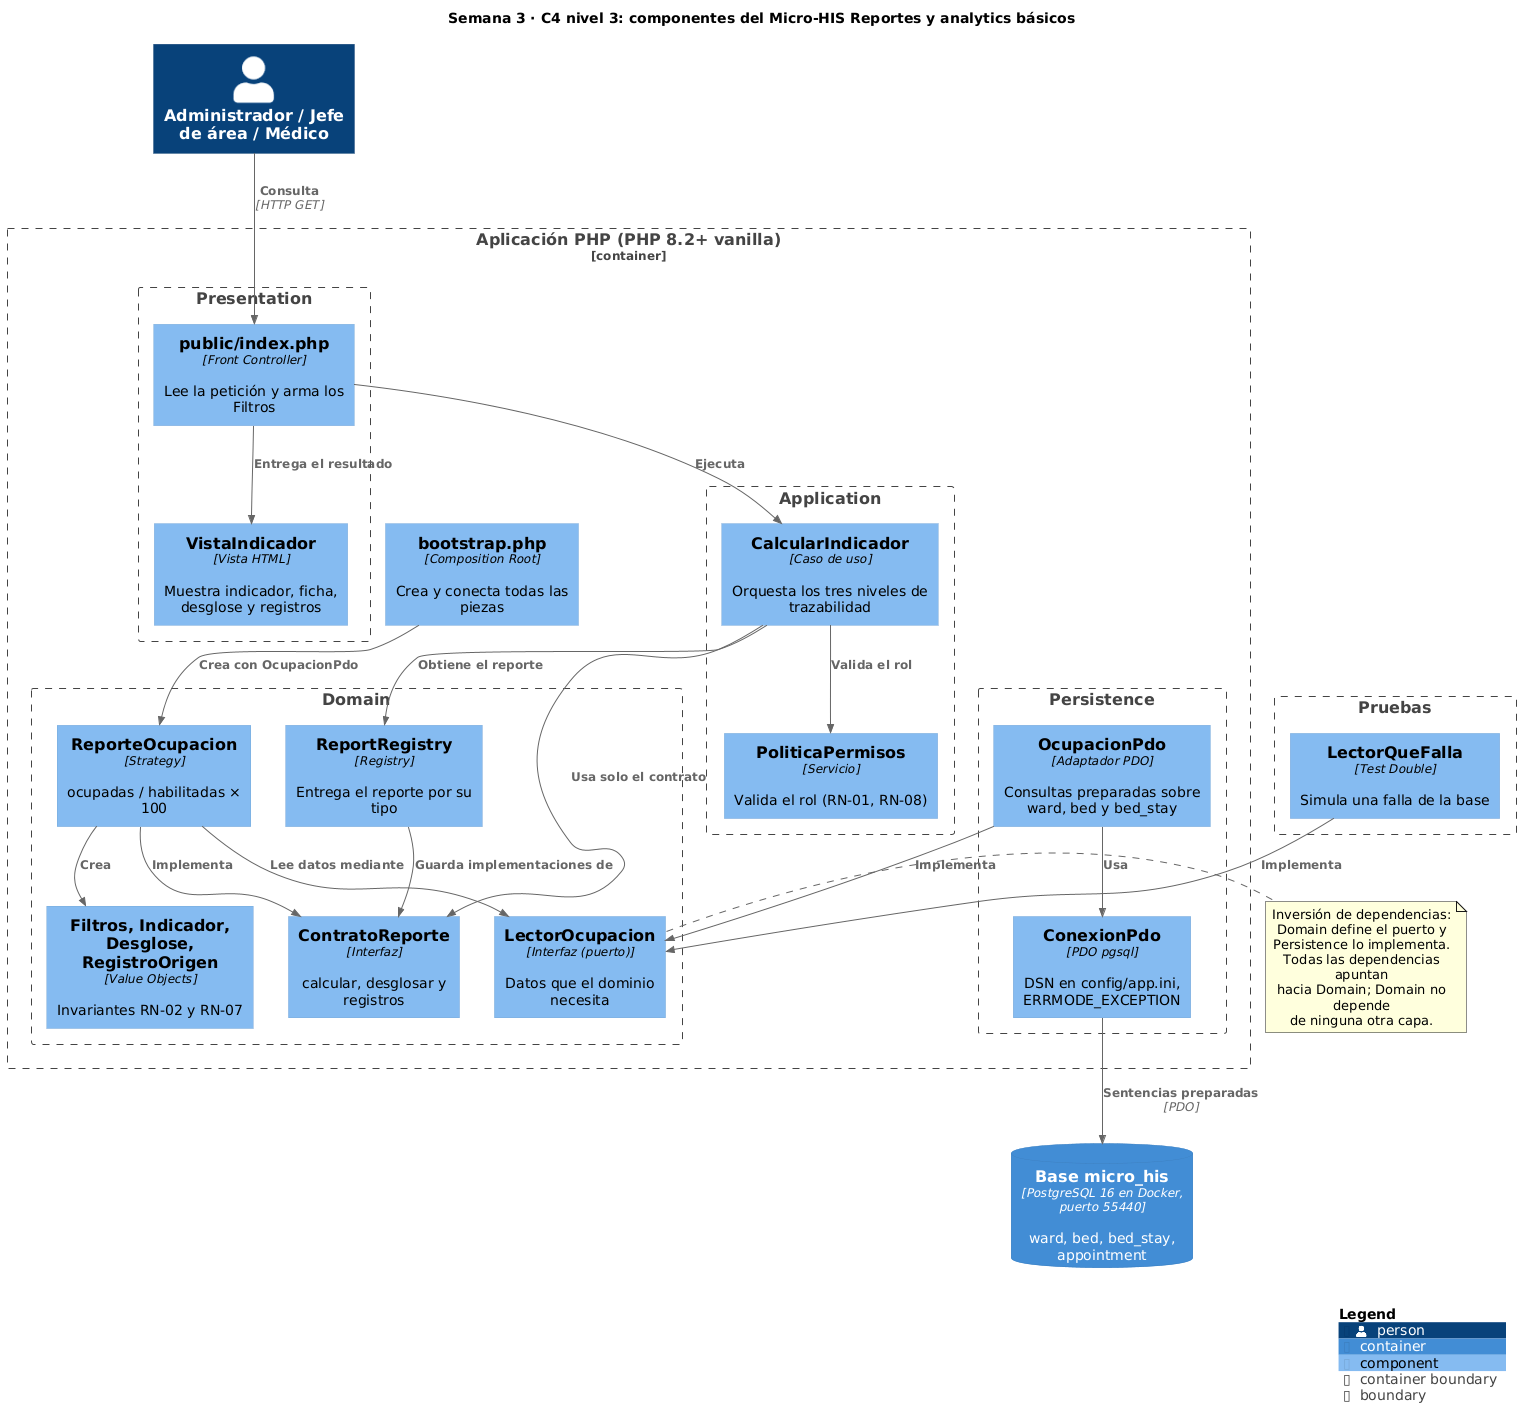

The diagram above was rendered by PlantUML. Its source (embedded in the PNG):
@startuml
!include <C4/C4_Component>

title Semana 3 · C4 nivel 3: componentes del Micro-HIS Reportes y analytics básicos

Person(usuario, "Administrador / Jefe de área / Médico")
ContainerDb(bd, "Base micro_his", "PostgreSQL 16 en Docker, puerto 55440", "ward, bed, bed_stay, appointment")

Container_Boundary(app, "Aplicación PHP (PHP 8.2+ vanilla)") {
  Component(bootstrap, "bootstrap.php", "Composition Root", "Crea y conecta todas las piezas")

  Boundary(presentation, "Presentation") {
    Component(index, "public/index.php", "Front Controller", "Lee la petición y arma los Filtros")
    Component(vista, "VistaIndicador", "Vista HTML", "Muestra indicador, ficha, desglose y registros")
  }

  Boundary(application, "Application") {
    Component(caso, "CalcularIndicador", "Caso de uso", "Orquesta los tres niveles de trazabilidad")
    Component(permisos, "PoliticaPermisos", "Servicio", "Valida el rol (RN-01, RN-08)")
  }

  Boundary(domain, "Domain") {
    Component(registry, "ReportRegistry", "Registry", "Entrega el reporte por su tipo")
    Component(contrato, "ContratoReporte", "Interfaz", "calcular, desglosar y registros")
    Component(ocupacion, "ReporteOcupacion", "Strategy", "ocupadas / habilitadas × 100")
    Component(valores, "Filtros, Indicador, Desglose, RegistroOrigen", "Value Objects", "Invariantes RN-02 y RN-07")
    Component(lector, "LectorOcupacion", "Interfaz (puerto)", "Datos que el dominio necesita")
  }

  Boundary(persistence, "Persistence") {
    Component(adaptador, "OcupacionPdo", "Adaptador PDO", "Consultas preparadas sobre ward, bed y bed_stay")
    Component(conexion, "ConexionPdo", "PDO pgsql", "DSN en config/app.ini, ERRMODE_EXCEPTION")
  }
}

Boundary(pruebas, "Pruebas") {
  Component(doble, "LectorQueFalla", "Test Double", "Simula una falla de la base")
}

Rel(usuario, index, "Consulta", "HTTP GET")
Rel(index, caso, "Ejecuta")
Rel(index, vista, "Entrega el resultado")
Rel(caso, permisos, "Valida el rol")
Rel(caso, registry, "Obtiene el reporte")
Rel(caso, contrato, "Usa solo el contrato")
Rel(registry, contrato, "Guarda implementaciones de")
Rel(ocupacion, contrato, "Implementa")
Rel(ocupacion, valores, "Crea")
Rel(ocupacion, lector, "Lee datos mediante")
Rel(adaptador, lector, "Implementa")
Rel(adaptador, conexion, "Usa")
Rel(conexion, bd, "Sentencias preparadas", "PDO")
Rel(doble, lector, "Implementa")
Rel(bootstrap, ocupacion, "Crea con OcupacionPdo")

note right of lector
  Inversión de dependencias:
  Domain define el puerto y
  Persistence lo implementa.
  Todas las dependencias apuntan
  hacia Domain; Domain no depende
  de ninguna otra capa.
end note

SHOW_LEGEND()
@enduml